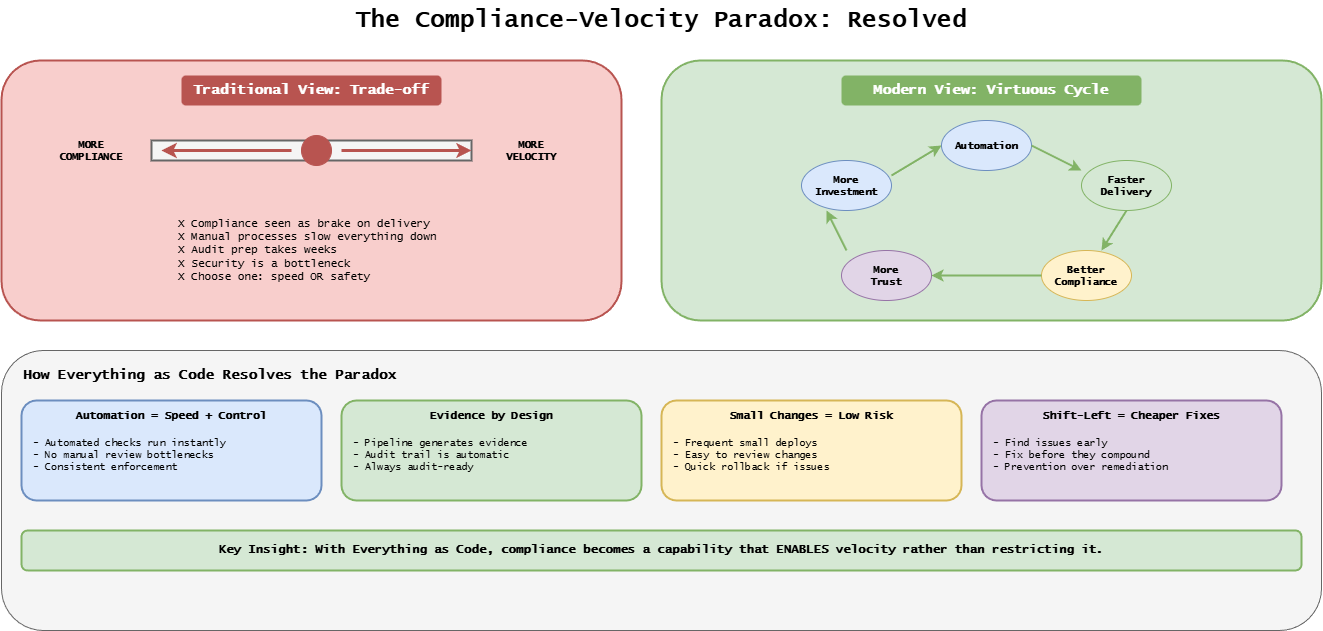

The diagram above was exported from draw.io. Its source (the exported page's mxGraphModel, read from the mxfile embedded in the PNG):
<mxGraphModel dx="1267" dy="820" grid="1" gridSize="10" guides="1" tooltips="1" connect="1" arrows="1" fold="1" page="1" pageScale="1" pageWidth="1400" pageHeight="700" background="#ffffff" math="0" shadow="0">
  <root>
    <mxCell id="0" />
    <mxCell id="1" parent="0" />
    <mxCell id="title" value="The Compliance-Velocity Paradox: Resolved" style="text;html=1;strokeColor=none;fillColor=none;align=center;verticalAlign=middle;whiteSpace=wrap;rounded=0;fontFamily=Lucida Console;fontStyle=1;fontSize=24;" parent="1" vertex="1">
      <mxGeometry x="350" y="20" width="700" height="40" as="geometry" />
    </mxCell>
    <mxCell id="trad-box" value="" style="rounded=1;whiteSpace=wrap;html=1;fillColor=#f8cecc;strokeColor=#b85450;strokeWidth=2;" parent="1" vertex="1">
      <mxGeometry x="40" y="80" width="620" height="260" as="geometry" />
    </mxCell>
    <mxCell id="trad-title" value="Traditional View: Trade-off" style="text;html=1;strokeColor=none;fillColor=#b85450;align=center;verticalAlign=middle;whiteSpace=wrap;rounded=1;fontFamily=Lucida Console;fontStyle=1;fontSize=14;fontColor=#ffffff;" parent="1" vertex="1">
      <mxGeometry x="220" y="95" width="260" height="30" as="geometry" />
    </mxCell>
    <mxCell id="scale-left" value="MORE&#10;COMPLIANCE" style="text;html=1;strokeColor=none;fillColor=none;align=center;verticalAlign=middle;whiteSpace=wrap;rounded=0;fontFamily=Lucida Console;fontStyle=1;fontSize=10;" parent="1" vertex="1">
      <mxGeometry x="80" y="150" width="100" height="40" as="geometry" />
    </mxCell>
    <mxCell id="scale-bar" value="" style="rounded=0;whiteSpace=wrap;html=1;fillColor=#f5f5f5;strokeColor=#666666;strokeWidth=2;" parent="1" vertex="1">
      <mxGeometry x="190" y="160" width="320" height="20" as="geometry" />
    </mxCell>
    <mxCell id="slider" value="" style="ellipse;whiteSpace=wrap;html=1;fillColor=#b85450;strokeColor=#b85450;" parent="1" vertex="1">
      <mxGeometry x="340" y="155" width="30" height="30" as="geometry" />
    </mxCell>
    <mxCell id="scale-right" value="MORE&#10;VELOCITY" style="text;html=1;strokeColor=none;fillColor=none;align=center;verticalAlign=middle;whiteSpace=wrap;rounded=0;fontFamily=Lucida Console;fontStyle=1;fontSize=10;" parent="1" vertex="1">
      <mxGeometry x="520" y="150" width="100" height="40" as="geometry" />
    </mxCell>
    <mxCell id="arrow-left" value="" style="endArrow=classic;html=1;strokeWidth=3;strokeColor=#b85450;" parent="1" edge="1">
      <mxGeometry relative="1" as="geometry">
        <mxPoint x="330" y="170" as="sourcePoint" />
        <mxPoint x="200" y="170" as="targetPoint" />
      </mxGeometry>
    </mxCell>
    <mxCell id="arrow-right" value="" style="endArrow=classic;html=1;strokeWidth=3;strokeColor=#b85450;" parent="1" edge="1">
      <mxGeometry relative="1" as="geometry">
        <mxPoint x="380" y="170" as="sourcePoint" />
        <mxPoint x="510" y="170" as="targetPoint" />
      </mxGeometry>
    </mxCell>
    <mxCell id="trad-problem" value="X Compliance seen as brake on delivery&#10;X Manual processes slow everything down&#10;X Audit prep takes weeks&#10;X Security is a bottleneck&#10;X Choose one: speed OR safety" style="text;html=1;strokeColor=none;fillColor=none;align=left;verticalAlign=top;whiteSpace=wrap;rounded=0;fontFamily=Lucida Console;fontSize=11;" parent="1" vertex="1">
      <mxGeometry x="215" y="230" width="280" height="80" as="geometry" />
    </mxCell>
    <mxCell id="modern-box" value="" style="rounded=1;whiteSpace=wrap;html=1;fillColor=#d5e8d4;strokeColor=#82b366;strokeWidth=2;" parent="1" vertex="1">
      <mxGeometry x="700" y="80" width="660" height="260" as="geometry" />
    </mxCell>
    <mxCell id="modern-title" value="Modern View: Virtuous Cycle" style="text;html=1;strokeColor=none;fillColor=#82b366;align=center;verticalAlign=middle;whiteSpace=wrap;rounded=1;fontFamily=Lucida Console;fontStyle=1;fontSize=14;fontColor=#ffffff;" parent="1" vertex="1">
      <mxGeometry x="880" y="95" width="300" height="30" as="geometry" />
    </mxCell>
    <mxCell id="cycle-auto" value="Automation" style="ellipse;whiteSpace=wrap;html=1;fillColor=#dae8fc;strokeColor=#6c8ebf;fontFamily=Lucida Console;fontStyle=1;fontSize=10;" parent="1" vertex="1">
      <mxGeometry x="980" y="140" width="90" height="50" as="geometry" />
    </mxCell>
    <mxCell id="cycle-fast" value="Faster&#10;Delivery" style="ellipse;whiteSpace=wrap;html=1;fillColor=#d5e8d4;strokeColor=#82b366;fontFamily=Lucida Console;fontStyle=1;fontSize=10;" parent="1" vertex="1">
      <mxGeometry x="1120" y="180" width="90" height="50" as="geometry" />
    </mxCell>
    <mxCell id="cycle-comp" value="Better&#10;Compliance" style="ellipse;whiteSpace=wrap;html=1;fillColor=#fff2cc;strokeColor=#d6b656;fontFamily=Lucida Console;fontStyle=1;fontSize=10;" parent="1" vertex="1">
      <mxGeometry x="1080" y="270" width="90" height="50" as="geometry" />
    </mxCell>
    <mxCell id="cycle-trust" value="More&#10;Trust" style="ellipse;whiteSpace=wrap;html=1;fillColor=#e1d5e7;strokeColor=#9673a6;fontFamily=Lucida Console;fontStyle=1;fontSize=10;" parent="1" vertex="1">
      <mxGeometry x="880" y="270" width="90" height="50" as="geometry" />
    </mxCell>
    <mxCell id="cycle-invest" value="More&#10;Investment" style="ellipse;whiteSpace=wrap;html=1;fillColor=#dae8fc;strokeColor=#6c8ebf;fontFamily=Lucida Console;fontStyle=1;fontSize=10;" parent="1" vertex="1">
      <mxGeometry x="840" y="180" width="90" height="50" as="geometry" />
    </mxCell>
    <mxCell id="ca1" value="" style="endArrow=classic;html=1;strokeWidth=2;curved=1;strokeColor=#82b366;" parent="1" edge="1">
      <mxGeometry relative="1" as="geometry">
        <mxPoint x="1070" y="165" as="sourcePoint" />
        <mxPoint x="1120" y="190" as="targetPoint" />
      </mxGeometry>
    </mxCell>
    <mxCell id="ca2" value="" style="endArrow=classic;html=1;strokeWidth=2;curved=1;strokeColor=#82b366;" parent="1" edge="1">
      <mxGeometry relative="1" as="geometry">
        <mxPoint x="1165" y="230" as="sourcePoint" />
        <mxPoint x="1140" y="270" as="targetPoint" />
      </mxGeometry>
    </mxCell>
    <mxCell id="ca3" value="" style="endArrow=classic;html=1;strokeWidth=2;curved=1;strokeColor=#82b366;" parent="1" edge="1">
      <mxGeometry relative="1" as="geometry">
        <mxPoint x="1080" y="295" as="sourcePoint" />
        <mxPoint x="970" y="295" as="targetPoint" />
      </mxGeometry>
    </mxCell>
    <mxCell id="ca4" value="" style="endArrow=classic;html=1;strokeWidth=2;curved=1;strokeColor=#82b366;" parent="1" edge="1">
      <mxGeometry relative="1" as="geometry">
        <mxPoint x="885" y="270" as="sourcePoint" />
        <mxPoint x="865" y="230" as="targetPoint" />
      </mxGeometry>
    </mxCell>
    <mxCell id="ca5" value="" style="endArrow=classic;html=1;strokeWidth=2;curved=1;strokeColor=#82b366;" parent="1" edge="1">
      <mxGeometry relative="1" as="geometry">
        <mxPoint x="930" y="195" as="sourcePoint" />
        <mxPoint x="980" y="165" as="targetPoint" />
      </mxGeometry>
    </mxCell>
    <mxCell id="how-box" value="" style="rounded=1;whiteSpace=wrap;html=1;fillColor=#f5f5f5;strokeColor=#666666;strokeWidth=1;" parent="1" vertex="1">
      <mxGeometry x="40" y="370" width="1320" height="280" as="geometry" />
    </mxCell>
    <mxCell id="how-title" value="How Everything as Code Resolves the Paradox" style="text;html=1;strokeColor=none;fillColor=none;align=left;verticalAlign=middle;whiteSpace=wrap;rounded=0;fontFamily=Lucida Console;fontStyle=1;fontSize=14;" parent="1" vertex="1">
      <mxGeometry x="60" y="380" width="500" height="30" as="geometry" />
    </mxCell>
    <mxCell id="res1" value="" style="rounded=1;whiteSpace=wrap;html=1;fillColor=#dae8fc;strokeColor=#6c8ebf;strokeWidth=2;" parent="1" vertex="1">
      <mxGeometry x="60" y="420" width="300" height="100" as="geometry" />
    </mxCell>
    <mxCell id="res1-title" value="Automation = Speed + Control" style="text;html=1;strokeColor=none;fillColor=none;align=center;verticalAlign=middle;whiteSpace=wrap;rounded=0;fontFamily=Lucida Console;fontStyle=1;fontSize=11;" parent="1" vertex="1">
      <mxGeometry x="70" y="425" width="280" height="20" as="geometry" />
    </mxCell>
    <mxCell id="res1-content" value="- Automated checks run instantly&#10;- No manual review bottlenecks&#10;- Consistent enforcement" style="text;html=1;strokeColor=none;fillColor=none;align=left;verticalAlign=top;whiteSpace=wrap;rounded=0;fontFamily=Lucida Console;fontSize=10;" parent="1" vertex="1">
      <mxGeometry x="70" y="450" width="280" height="65" as="geometry" />
    </mxCell>
    <mxCell id="res2" value="" style="rounded=1;whiteSpace=wrap;html=1;fillColor=#d5e8d4;strokeColor=#82b366;strokeWidth=2;" parent="1" vertex="1">
      <mxGeometry x="380" y="420" width="300" height="100" as="geometry" />
    </mxCell>
    <mxCell id="res2-title" value="Evidence by Design" style="text;html=1;strokeColor=none;fillColor=none;align=center;verticalAlign=middle;whiteSpace=wrap;rounded=0;fontFamily=Lucida Console;fontStyle=1;fontSize=11;" parent="1" vertex="1">
      <mxGeometry x="390" y="425" width="280" height="20" as="geometry" />
    </mxCell>
    <mxCell id="res2-content" value="- Pipeline generates evidence&#10;- Audit trail is automatic&#10;- Always audit-ready" style="text;html=1;strokeColor=none;fillColor=none;align=left;verticalAlign=top;whiteSpace=wrap;rounded=0;fontFamily=Lucida Console;fontSize=10;" parent="1" vertex="1">
      <mxGeometry x="390" y="450" width="280" height="65" as="geometry" />
    </mxCell>
    <mxCell id="res3" value="" style="rounded=1;whiteSpace=wrap;html=1;fillColor=#fff2cc;strokeColor=#d6b656;strokeWidth=2;" parent="1" vertex="1">
      <mxGeometry x="700" y="420" width="300" height="100" as="geometry" />
    </mxCell>
    <mxCell id="res3-title" value="Small Changes = Low Risk" style="text;html=1;strokeColor=none;fillColor=none;align=center;verticalAlign=middle;whiteSpace=wrap;rounded=0;fontFamily=Lucida Console;fontStyle=1;fontSize=11;" parent="1" vertex="1">
      <mxGeometry x="710" y="425" width="280" height="20" as="geometry" />
    </mxCell>
    <mxCell id="res3-content" value="- Frequent small deploys&#10;- Easy to review changes&#10;- Quick rollback if issues" style="text;html=1;strokeColor=none;fillColor=none;align=left;verticalAlign=top;whiteSpace=wrap;rounded=0;fontFamily=Lucida Console;fontSize=10;" parent="1" vertex="1">
      <mxGeometry x="710" y="450" width="280" height="65" as="geometry" />
    </mxCell>
    <mxCell id="res4" value="" style="rounded=1;whiteSpace=wrap;html=1;fillColor=#e1d5e7;strokeColor=#9673a6;strokeWidth=2;" parent="1" vertex="1">
      <mxGeometry x="1020" y="420" width="300" height="100" as="geometry" />
    </mxCell>
    <mxCell id="res4-title" value="Shift-Left = Cheaper Fixes" style="text;html=1;strokeColor=none;fillColor=none;align=center;verticalAlign=middle;whiteSpace=wrap;rounded=0;fontFamily=Lucida Console;fontStyle=1;fontSize=11;" parent="1" vertex="1">
      <mxGeometry x="1030" y="425" width="280" height="20" as="geometry" />
    </mxCell>
    <mxCell id="res4-content" value="- Find issues early&#10;- Fix before they compound&#10;- Prevention over remediation" style="text;html=1;strokeColor=none;fillColor=none;align=left;verticalAlign=top;whiteSpace=wrap;rounded=0;fontFamily=Lucida Console;fontSize=10;" parent="1" vertex="1">
      <mxGeometry x="1030" y="450" width="280" height="65" as="geometry" />
    </mxCell>
    <mxCell id="insight" value="Key Insight: With Everything as Code, compliance becomes a capability that ENABLES velocity rather than restricting it." style="text;html=1;strokeColor=none;fillColor=#d5e8d4;align=center;verticalAlign=middle;whiteSpace=wrap;rounded=1;fontFamily=Lucida Console;fontSize=12;fontStyle=1;strokeColor=#82b366;strokeWidth=2;" parent="1" vertex="1">
      <mxGeometry x="60" y="550" width="1280" height="40" as="geometry" />
    </mxCell>
  </root>
</mxGraphModel>